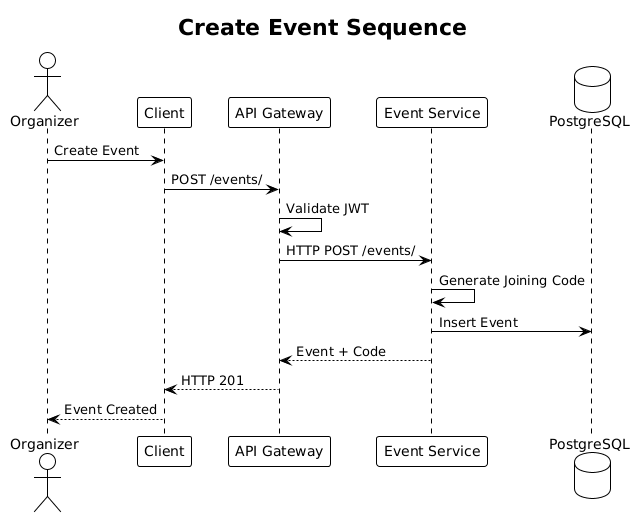

The diagram above was rendered by PlantUML. Its source (embedded in the PNG):
@startuml
!theme plain

title Create Event Sequence

actor Organizer
participant "Client" as Client
participant "API Gateway" as Gateway
participant "Event Service" as EventService
database "PostgreSQL" as DB

Organizer -> Client : Create Event
Client -> Gateway : POST /events/
Gateway -> Gateway : Validate JWT
Gateway -> EventService : HTTP POST /events/
EventService -> EventService : Generate Joining Code
EventService -> DB : Insert Event
EventService --> Gateway : Event + Code
Gateway --> Client : HTTP 201
Client --> Organizer : Event Created

@enduml